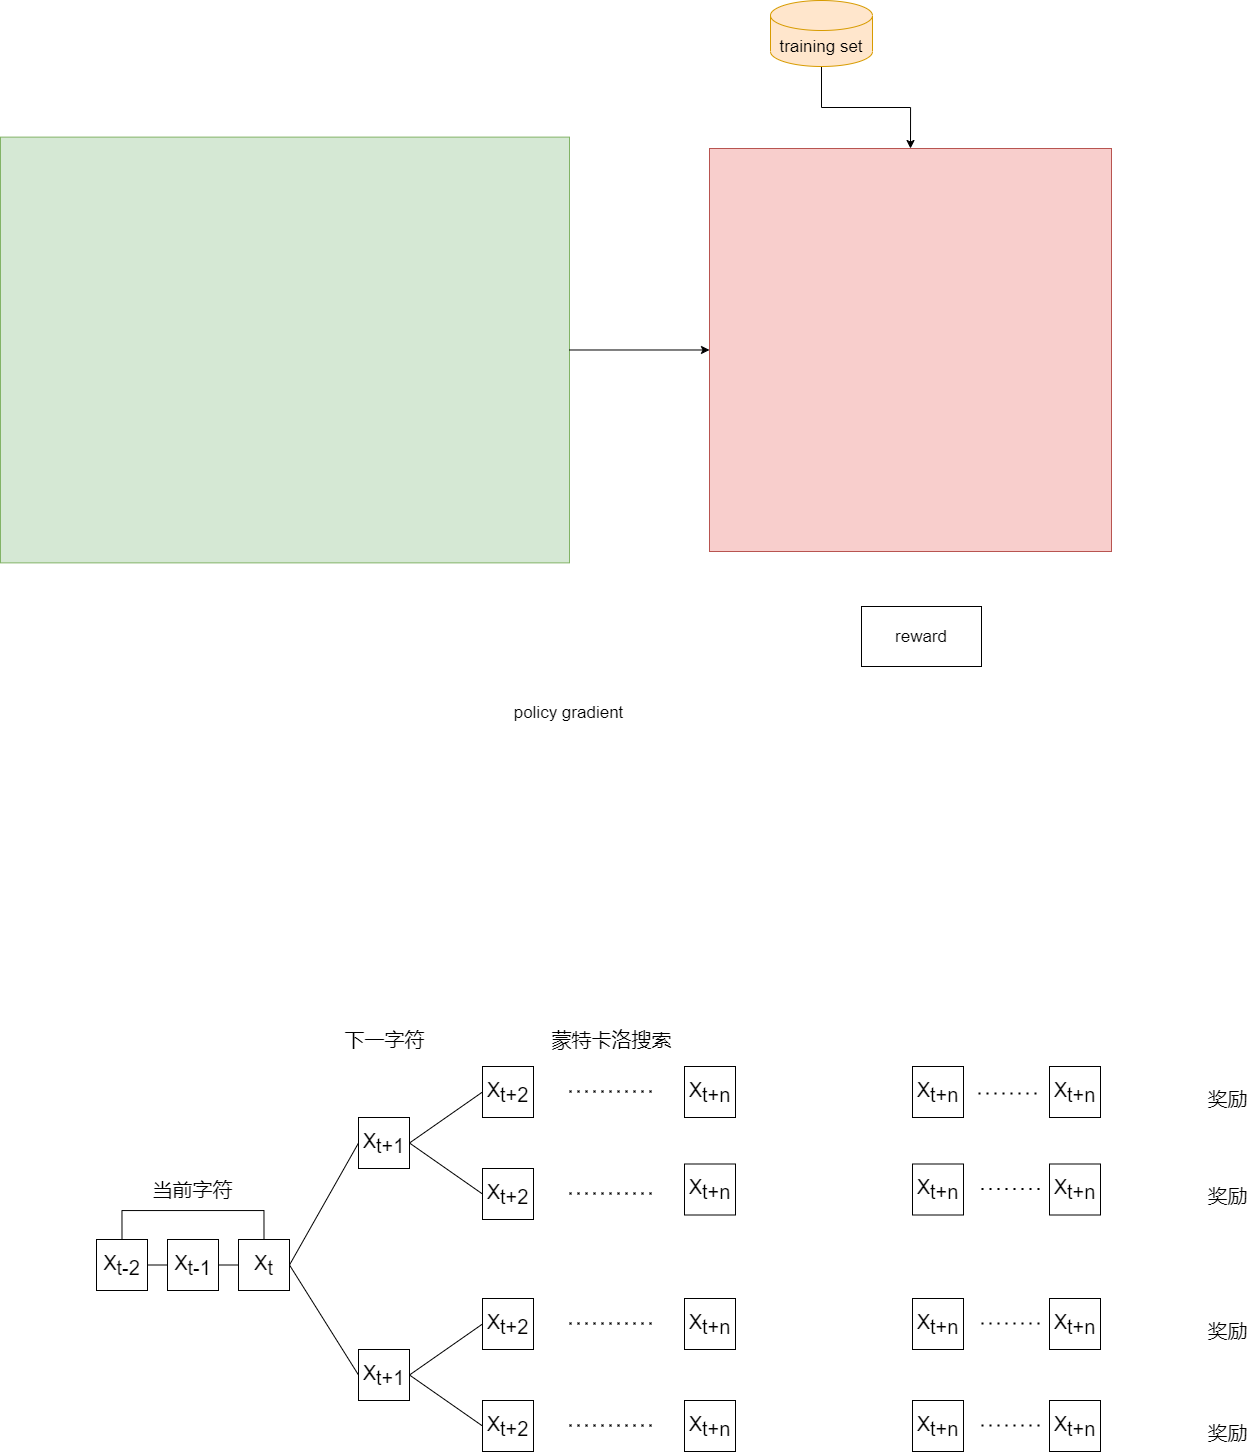

The diagram above was exported from draw.io. Its source (the exported page's mxGraphModel, read from the mxfile embedded in the PNG):
<mxGraphModel dx="1621" dy="1044" grid="0" gridSize="10" guides="1" tooltips="1" connect="1" arrows="1" fold="1" page="0" pageScale="1" pageWidth="1169" pageHeight="827" math="0" shadow="0">
  <root>
    <mxCell id="0" />
    <mxCell id="1" parent="0" />
    <mxCell id="9eKWqpQOJqfWMVAcnPYL-2" value="" style="rounded=0;whiteSpace=wrap;html=1;fillColor=#d5e8d4;strokeColor=#82b366;fontSize=17;" vertex="1" parent="1">
      <mxGeometry x="-92" y="-38.38" width="569" height="425.75" as="geometry" />
    </mxCell>
    <mxCell id="9eKWqpQOJqfWMVAcnPYL-22" style="edgeStyle=orthogonalEdgeStyle;rounded=0;orthogonalLoop=1;jettySize=auto;html=1;fontSize=17;" edge="1" parent="1" source="9eKWqpQOJqfWMVAcnPYL-2" target="9eKWqpQOJqfWMVAcnPYL-4">
      <mxGeometry relative="1" as="geometry" />
    </mxCell>
    <mxCell id="9eKWqpQOJqfWMVAcnPYL-4" value="" style="rounded=0;whiteSpace=wrap;html=1;fillColor=#f8cecc;strokeColor=#b85450;fontSize=17;" vertex="1" parent="1">
      <mxGeometry x="617" y="-27" width="402" height="403" as="geometry" />
    </mxCell>
    <mxCell id="9eKWqpQOJqfWMVAcnPYL-23" style="edgeStyle=orthogonalEdgeStyle;rounded=0;orthogonalLoop=1;jettySize=auto;html=1;exitX=0.5;exitY=1;exitDx=0;exitDy=0;exitPerimeter=0;entryX=0.5;entryY=0;entryDx=0;entryDy=0;fontSize=17;" edge="1" parent="1" source="9eKWqpQOJqfWMVAcnPYL-6" target="9eKWqpQOJqfWMVAcnPYL-4">
      <mxGeometry relative="1" as="geometry" />
    </mxCell>
    <mxCell id="9eKWqpQOJqfWMVAcnPYL-6" value="training set" style="shape=cylinder3;whiteSpace=wrap;html=1;boundedLbl=1;backgroundOutline=1;size=15;fillColor=#ffe6cc;strokeColor=#d79b00;fontSize=17;" vertex="1" parent="1">
      <mxGeometry x="678" y="-175" width="102" height="66" as="geometry" />
    </mxCell>
    <mxCell id="9eKWqpQOJqfWMVAcnPYL-9" value="policy gradient" style="text;html=1;align=center;verticalAlign=middle;resizable=0;points=[];autosize=1;strokeColor=none;fillColor=none;fontSize=17;" vertex="1" parent="1">
      <mxGeometry x="416" y="525" width="120" height="24" as="geometry" />
    </mxCell>
    <mxCell id="9eKWqpQOJqfWMVAcnPYL-20" value="reward" style="rounded=0;whiteSpace=wrap;html=1;fontSize=17;" vertex="1" parent="1">
      <mxGeometry x="769" y="431" width="120" height="60" as="geometry" />
    </mxCell>
    <mxCell id="9eKWqpQOJqfWMVAcnPYL-29" style="edgeStyle=orthogonalEdgeStyle;rounded=0;orthogonalLoop=1;jettySize=auto;html=1;exitX=1;exitY=0.5;exitDx=0;exitDy=0;entryX=0;entryY=0.5;entryDx=0;entryDy=0;fontSize=20;endArrow=none;endFill=0;" edge="1" parent="1" source="9eKWqpQOJqfWMVAcnPYL-25" target="9eKWqpQOJqfWMVAcnPYL-26">
      <mxGeometry relative="1" as="geometry" />
    </mxCell>
    <mxCell id="9eKWqpQOJqfWMVAcnPYL-31" style="edgeStyle=orthogonalEdgeStyle;rounded=0;orthogonalLoop=1;jettySize=auto;html=1;exitX=0.5;exitY=0;exitDx=0;exitDy=0;entryX=0.5;entryY=0;entryDx=0;entryDy=0;fontSize=20;endArrow=none;endFill=0;" edge="1" parent="1" source="9eKWqpQOJqfWMVAcnPYL-25" target="9eKWqpQOJqfWMVAcnPYL-27">
      <mxGeometry relative="1" as="geometry">
        <Array as="points">
          <mxPoint x="29" y="1035" />
          <mxPoint x="171" y="1035" />
        </Array>
      </mxGeometry>
    </mxCell>
    <mxCell id="9eKWqpQOJqfWMVAcnPYL-25" value="&lt;span style=&quot;font-size: 20px;&quot;&gt;X&lt;/span&gt;&lt;sub style=&quot;font-size: 20px;&quot;&gt;t-2&lt;/sub&gt;" style="rounded=0;whiteSpace=wrap;html=1;fontSize=20;" vertex="1" parent="1">
      <mxGeometry x="4" y="1064" width="51" height="51" as="geometry" />
    </mxCell>
    <mxCell id="9eKWqpQOJqfWMVAcnPYL-30" style="edgeStyle=orthogonalEdgeStyle;rounded=0;orthogonalLoop=1;jettySize=auto;html=1;exitX=1;exitY=0.5;exitDx=0;exitDy=0;entryX=0;entryY=0.5;entryDx=0;entryDy=0;fontSize=20;endArrow=none;endFill=0;" edge="1" parent="1" source="9eKWqpQOJqfWMVAcnPYL-26" target="9eKWqpQOJqfWMVAcnPYL-27">
      <mxGeometry relative="1" as="geometry" />
    </mxCell>
    <mxCell id="9eKWqpQOJqfWMVAcnPYL-26" value="&lt;span style=&quot;font-size: 20px;&quot;&gt;X&lt;/span&gt;&lt;sub style=&quot;font-size: 20px;&quot;&gt;t-1&lt;/sub&gt;" style="rounded=0;whiteSpace=wrap;html=1;fontSize=20;" vertex="1" parent="1">
      <mxGeometry x="75" y="1064" width="51" height="51" as="geometry" />
    </mxCell>
    <mxCell id="9eKWqpQOJqfWMVAcnPYL-35" style="rounded=0;orthogonalLoop=1;jettySize=auto;html=1;exitX=1;exitY=0.5;exitDx=0;exitDy=0;entryX=0;entryY=0.5;entryDx=0;entryDy=0;fontSize=20;endArrow=none;endFill=0;" edge="1" parent="1" source="9eKWqpQOJqfWMVAcnPYL-27" target="9eKWqpQOJqfWMVAcnPYL-33">
      <mxGeometry relative="1" as="geometry" />
    </mxCell>
    <mxCell id="9eKWqpQOJqfWMVAcnPYL-36" style="edgeStyle=none;rounded=0;orthogonalLoop=1;jettySize=auto;html=1;exitX=1;exitY=0.5;exitDx=0;exitDy=0;entryX=0;entryY=0.5;entryDx=0;entryDy=0;fontSize=20;endArrow=none;endFill=0;" edge="1" parent="1" source="9eKWqpQOJqfWMVAcnPYL-27" target="9eKWqpQOJqfWMVAcnPYL-34">
      <mxGeometry relative="1" as="geometry" />
    </mxCell>
    <mxCell id="9eKWqpQOJqfWMVAcnPYL-27" value="X&lt;sub style=&quot;font-size: 20px;&quot;&gt;t&lt;/sub&gt;" style="rounded=0;whiteSpace=wrap;html=1;fontSize=20;" vertex="1" parent="1">
      <mxGeometry x="146" y="1064" width="51" height="51" as="geometry" />
    </mxCell>
    <mxCell id="9eKWqpQOJqfWMVAcnPYL-32" value="当前字符" style="text;html=1;align=center;verticalAlign=middle;resizable=0;points=[];autosize=1;strokeColor=none;fillColor=none;fontSize=20;" vertex="1" parent="1">
      <mxGeometry x="55.5" y="1000" width="90" height="28" as="geometry" />
    </mxCell>
    <mxCell id="9eKWqpQOJqfWMVAcnPYL-41" style="edgeStyle=none;rounded=0;orthogonalLoop=1;jettySize=auto;html=1;exitX=1;exitY=0.5;exitDx=0;exitDy=0;entryX=0;entryY=0.5;entryDx=0;entryDy=0;fontSize=20;endArrow=none;endFill=0;" edge="1" parent="1" source="9eKWqpQOJqfWMVAcnPYL-33" target="9eKWqpQOJqfWMVAcnPYL-39">
      <mxGeometry relative="1" as="geometry" />
    </mxCell>
    <mxCell id="9eKWqpQOJqfWMVAcnPYL-42" style="edgeStyle=none;rounded=0;orthogonalLoop=1;jettySize=auto;html=1;exitX=1;exitY=0.5;exitDx=0;exitDy=0;entryX=0;entryY=0.5;entryDx=0;entryDy=0;fontSize=20;endArrow=none;endFill=0;" edge="1" parent="1" source="9eKWqpQOJqfWMVAcnPYL-33" target="9eKWqpQOJqfWMVAcnPYL-37">
      <mxGeometry relative="1" as="geometry" />
    </mxCell>
    <mxCell id="9eKWqpQOJqfWMVAcnPYL-33" value="X&lt;sub style=&quot;font-size: 20px;&quot;&gt;t+1&lt;/sub&gt;" style="rounded=0;whiteSpace=wrap;html=1;fontSize=20;" vertex="1" parent="1">
      <mxGeometry x="266" y="942" width="51" height="51" as="geometry" />
    </mxCell>
    <mxCell id="9eKWqpQOJqfWMVAcnPYL-43" style="edgeStyle=none;rounded=0;orthogonalLoop=1;jettySize=auto;html=1;exitX=1;exitY=0.5;exitDx=0;exitDy=0;entryX=0;entryY=0.5;entryDx=0;entryDy=0;fontSize=20;endArrow=none;endFill=0;" edge="1" parent="1" source="9eKWqpQOJqfWMVAcnPYL-34" target="9eKWqpQOJqfWMVAcnPYL-38">
      <mxGeometry relative="1" as="geometry" />
    </mxCell>
    <mxCell id="9eKWqpQOJqfWMVAcnPYL-44" style="edgeStyle=none;rounded=0;orthogonalLoop=1;jettySize=auto;html=1;exitX=1;exitY=0.5;exitDx=0;exitDy=0;entryX=0;entryY=0.5;entryDx=0;entryDy=0;fontSize=20;endArrow=none;endFill=0;" edge="1" parent="1" source="9eKWqpQOJqfWMVAcnPYL-34" target="9eKWqpQOJqfWMVAcnPYL-40">
      <mxGeometry relative="1" as="geometry" />
    </mxCell>
    <mxCell id="9eKWqpQOJqfWMVAcnPYL-34" value="X&lt;sub style=&quot;font-size: 20px;&quot;&gt;t+1&lt;/sub&gt;" style="rounded=0;whiteSpace=wrap;html=1;fontSize=20;" vertex="1" parent="1">
      <mxGeometry x="266" y="1174" width="51" height="51" as="geometry" />
    </mxCell>
    <mxCell id="9eKWqpQOJqfWMVAcnPYL-37" value="X&lt;sub style=&quot;font-size: 20px;&quot;&gt;t+2&lt;/sub&gt;" style="rounded=0;whiteSpace=wrap;html=1;fontSize=20;" vertex="1" parent="1">
      <mxGeometry x="390" y="993" width="51" height="51" as="geometry" />
    </mxCell>
    <mxCell id="9eKWqpQOJqfWMVAcnPYL-38" value="X&lt;sub style=&quot;font-size: 20px;&quot;&gt;t+2&lt;/sub&gt;" style="rounded=0;whiteSpace=wrap;html=1;fontSize=20;" vertex="1" parent="1">
      <mxGeometry x="390" y="1123" width="51" height="51" as="geometry" />
    </mxCell>
    <mxCell id="9eKWqpQOJqfWMVAcnPYL-39" value="X&lt;sub style=&quot;font-size: 20px;&quot;&gt;t+2&lt;/sub&gt;" style="rounded=0;whiteSpace=wrap;html=1;fontSize=20;" vertex="1" parent="1">
      <mxGeometry x="390" y="891" width="51" height="51" as="geometry" />
    </mxCell>
    <mxCell id="9eKWqpQOJqfWMVAcnPYL-40" value="X&lt;sub style=&quot;font-size: 20px;&quot;&gt;t+2&lt;/sub&gt;" style="rounded=0;whiteSpace=wrap;html=1;fontSize=20;" vertex="1" parent="1">
      <mxGeometry x="390" y="1225" width="51" height="51" as="geometry" />
    </mxCell>
    <mxCell id="9eKWqpQOJqfWMVAcnPYL-45" value="下一字符" style="text;html=1;align=center;verticalAlign=middle;resizable=0;points=[];autosize=1;strokeColor=none;fillColor=none;fontSize=20;" vertex="1" parent="1">
      <mxGeometry x="246.5" y="850" width="90" height="28" as="geometry" />
    </mxCell>
    <mxCell id="9eKWqpQOJqfWMVAcnPYL-46" value="" style="endArrow=none;dashed=1;html=1;dashPattern=1 3;strokeWidth=2;rounded=0;fontSize=20;" edge="1" parent="1">
      <mxGeometry width="50" height="50" relative="1" as="geometry">
        <mxPoint x="477" y="915.91" as="sourcePoint" />
        <mxPoint x="565" y="915.91" as="targetPoint" />
        <Array as="points">
          <mxPoint x="524" y="915.91" />
        </Array>
      </mxGeometry>
    </mxCell>
    <mxCell id="9eKWqpQOJqfWMVAcnPYL-47" value="" style="endArrow=none;dashed=1;html=1;dashPattern=1 3;strokeWidth=2;rounded=0;fontSize=20;" edge="1" parent="1">
      <mxGeometry width="50" height="50" relative="1" as="geometry">
        <mxPoint x="477" y="1249.9099999999999" as="sourcePoint" />
        <mxPoint x="565" y="1249.9099999999999" as="targetPoint" />
        <Array as="points">
          <mxPoint x="524" y="1249.9099999999999" />
        </Array>
      </mxGeometry>
    </mxCell>
    <mxCell id="9eKWqpQOJqfWMVAcnPYL-48" value="" style="endArrow=none;dashed=1;html=1;dashPattern=1 3;strokeWidth=2;rounded=0;fontSize=20;" edge="1" parent="1">
      <mxGeometry width="50" height="50" relative="1" as="geometry">
        <mxPoint x="477" y="1147.9099999999999" as="sourcePoint" />
        <mxPoint x="565" y="1147.9099999999999" as="targetPoint" />
        <Array as="points">
          <mxPoint x="524" y="1147.9099999999999" />
        </Array>
      </mxGeometry>
    </mxCell>
    <mxCell id="9eKWqpQOJqfWMVAcnPYL-49" value="" style="endArrow=none;dashed=1;html=1;dashPattern=1 3;strokeWidth=2;rounded=0;fontSize=20;" edge="1" parent="1">
      <mxGeometry width="50" height="50" relative="1" as="geometry">
        <mxPoint x="477" y="1017.9099999999999" as="sourcePoint" />
        <mxPoint x="565" y="1017.9099999999999" as="targetPoint" />
        <Array as="points">
          <mxPoint x="524" y="1017.91" />
        </Array>
      </mxGeometry>
    </mxCell>
    <mxCell id="9eKWqpQOJqfWMVAcnPYL-50" value="X&lt;sub style=&quot;font-size: 20px;&quot;&gt;t+n&lt;/sub&gt;" style="rounded=0;whiteSpace=wrap;html=1;fontSize=20;" vertex="1" parent="1">
      <mxGeometry x="592" y="891" width="51" height="51" as="geometry" />
    </mxCell>
    <mxCell id="9eKWqpQOJqfWMVAcnPYL-51" value="X&lt;sub style=&quot;font-size: 20px;&quot;&gt;t+n&lt;/sub&gt;" style="rounded=0;whiteSpace=wrap;html=1;fontSize=20;" vertex="1" parent="1">
      <mxGeometry x="592" y="988.5" width="51" height="51" as="geometry" />
    </mxCell>
    <mxCell id="9eKWqpQOJqfWMVAcnPYL-52" value="X&lt;sub style=&quot;font-size: 20px;&quot;&gt;t+n&lt;/sub&gt;" style="rounded=0;whiteSpace=wrap;html=1;fontSize=20;" vertex="1" parent="1">
      <mxGeometry x="592" y="1123" width="51" height="51" as="geometry" />
    </mxCell>
    <mxCell id="9eKWqpQOJqfWMVAcnPYL-53" value="X&lt;sub style=&quot;font-size: 20px;&quot;&gt;t+n&lt;/sub&gt;" style="rounded=0;whiteSpace=wrap;html=1;fontSize=20;" vertex="1" parent="1">
      <mxGeometry x="592" y="1225" width="51" height="51" as="geometry" />
    </mxCell>
    <mxCell id="9eKWqpQOJqfWMVAcnPYL-54" value="蒙特卡洛搜索" style="text;html=1;align=center;verticalAlign=middle;resizable=0;points=[];autosize=1;strokeColor=none;fillColor=none;fontSize=20;" vertex="1" parent="1">
      <mxGeometry x="454" y="850" width="130" height="28" as="geometry" />
    </mxCell>
    <mxCell id="9eKWqpQOJqfWMVAcnPYL-55" value="奖励" style="text;html=1;align=center;verticalAlign=middle;resizable=0;points=[];autosize=1;strokeColor=none;fillColor=none;fontSize=20;" vertex="1" parent="1">
      <mxGeometry x="1110" y="908.5" width="50" height="28" as="geometry" />
    </mxCell>
    <mxCell id="9eKWqpQOJqfWMVAcnPYL-56" value="奖励" style="text;html=1;align=center;verticalAlign=middle;resizable=0;points=[];autosize=1;strokeColor=none;fillColor=none;fontSize=20;" vertex="1" parent="1">
      <mxGeometry x="1110" y="1006" width="50" height="28" as="geometry" />
    </mxCell>
    <mxCell id="9eKWqpQOJqfWMVAcnPYL-57" value="奖励" style="text;html=1;align=center;verticalAlign=middle;resizable=0;points=[];autosize=1;strokeColor=none;fillColor=none;fontSize=20;" vertex="1" parent="1">
      <mxGeometry x="1110" y="1140.5" width="50" height="28" as="geometry" />
    </mxCell>
    <mxCell id="9eKWqpQOJqfWMVAcnPYL-58" value="奖励" style="text;html=1;align=center;verticalAlign=middle;resizable=0;points=[];autosize=1;strokeColor=none;fillColor=none;fontSize=20;" vertex="1" parent="1">
      <mxGeometry x="1110" y="1242.5" width="50" height="28" as="geometry" />
    </mxCell>
    <mxCell id="9eKWqpQOJqfWMVAcnPYL-59" value="X&lt;sub style=&quot;font-size: 20px;&quot;&gt;t+n&lt;/sub&gt;" style="rounded=0;whiteSpace=wrap;html=1;fontSize=20;" vertex="1" parent="1">
      <mxGeometry x="820" y="891" width="51" height="51" as="geometry" />
    </mxCell>
    <mxCell id="9eKWqpQOJqfWMVAcnPYL-60" value="X&lt;sub style=&quot;font-size: 20px;&quot;&gt;t+n&lt;/sub&gt;" style="rounded=0;whiteSpace=wrap;html=1;fontSize=20;" vertex="1" parent="1">
      <mxGeometry x="957" y="891" width="51" height="51" as="geometry" />
    </mxCell>
    <mxCell id="9eKWqpQOJqfWMVAcnPYL-61" value="X&lt;sub style=&quot;font-size: 20px;&quot;&gt;t+n&lt;/sub&gt;" style="rounded=0;whiteSpace=wrap;html=1;fontSize=20;" vertex="1" parent="1">
      <mxGeometry x="820" y="988.5" width="51" height="51" as="geometry" />
    </mxCell>
    <mxCell id="9eKWqpQOJqfWMVAcnPYL-62" value="X&lt;sub style=&quot;font-size: 20px;&quot;&gt;t+n&lt;/sub&gt;" style="rounded=0;whiteSpace=wrap;html=1;fontSize=20;" vertex="1" parent="1">
      <mxGeometry x="957" y="988.5" width="51" height="51" as="geometry" />
    </mxCell>
    <mxCell id="9eKWqpQOJqfWMVAcnPYL-63" value="X&lt;sub style=&quot;font-size: 20px;&quot;&gt;t+n&lt;/sub&gt;" style="rounded=0;whiteSpace=wrap;html=1;fontSize=20;" vertex="1" parent="1">
      <mxGeometry x="820" y="1123" width="51" height="51" as="geometry" />
    </mxCell>
    <mxCell id="9eKWqpQOJqfWMVAcnPYL-64" value="X&lt;sub style=&quot;font-size: 20px;&quot;&gt;t+n&lt;/sub&gt;" style="rounded=0;whiteSpace=wrap;html=1;fontSize=20;" vertex="1" parent="1">
      <mxGeometry x="957" y="1123" width="51" height="51" as="geometry" />
    </mxCell>
    <mxCell id="9eKWqpQOJqfWMVAcnPYL-65" value="X&lt;sub style=&quot;font-size: 20px;&quot;&gt;t+n&lt;/sub&gt;" style="rounded=0;whiteSpace=wrap;html=1;fontSize=20;" vertex="1" parent="1">
      <mxGeometry x="820" y="891" width="51" height="51" as="geometry" />
    </mxCell>
    <mxCell id="9eKWqpQOJqfWMVAcnPYL-66" value="X&lt;sub style=&quot;font-size: 20px;&quot;&gt;t+n&lt;/sub&gt;" style="rounded=0;whiteSpace=wrap;html=1;fontSize=20;" vertex="1" parent="1">
      <mxGeometry x="957" y="891" width="51" height="51" as="geometry" />
    </mxCell>
    <mxCell id="9eKWqpQOJqfWMVAcnPYL-67" value="X&lt;sub style=&quot;font-size: 20px;&quot;&gt;t+n&lt;/sub&gt;" style="rounded=0;whiteSpace=wrap;html=1;fontSize=20;" vertex="1" parent="1">
      <mxGeometry x="820" y="1225" width="51" height="51" as="geometry" />
    </mxCell>
    <mxCell id="9eKWqpQOJqfWMVAcnPYL-68" value="X&lt;sub style=&quot;font-size: 20px;&quot;&gt;t+n&lt;/sub&gt;" style="rounded=0;whiteSpace=wrap;html=1;fontSize=20;" vertex="1" parent="1">
      <mxGeometry x="957" y="1225" width="51" height="51" as="geometry" />
    </mxCell>
    <mxCell id="9eKWqpQOJqfWMVAcnPYL-71" value="" style="endArrow=none;dashed=1;html=1;dashPattern=1 3;strokeWidth=2;rounded=0;fontSize=20;" edge="1" parent="1">
      <mxGeometry width="50" height="50" relative="1" as="geometry">
        <mxPoint x="886" y="917.9999999999999" as="sourcePoint" />
        <mxPoint x="950" y="918" as="targetPoint" />
        <Array as="points">
          <mxPoint x="933" y="918" />
        </Array>
      </mxGeometry>
    </mxCell>
    <mxCell id="9eKWqpQOJqfWMVAcnPYL-72" value="" style="endArrow=none;dashed=1;html=1;dashPattern=1 3;strokeWidth=2;rounded=0;fontSize=20;" edge="1" parent="1">
      <mxGeometry width="50" height="50" relative="1" as="geometry">
        <mxPoint x="889" y="1013.41" as="sourcePoint" />
        <mxPoint x="953" y="1013.41" as="targetPoint" />
        <Array as="points">
          <mxPoint x="936" y="1013.41" />
        </Array>
      </mxGeometry>
    </mxCell>
    <mxCell id="9eKWqpQOJqfWMVAcnPYL-73" value="" style="endArrow=none;dashed=1;html=1;dashPattern=1 3;strokeWidth=2;rounded=0;fontSize=20;" edge="1" parent="1">
      <mxGeometry width="50" height="50" relative="1" as="geometry">
        <mxPoint x="889" y="1147.91" as="sourcePoint" />
        <mxPoint x="953" y="1147.91" as="targetPoint" />
        <Array as="points">
          <mxPoint x="936" y="1147.91" />
        </Array>
      </mxGeometry>
    </mxCell>
    <mxCell id="9eKWqpQOJqfWMVAcnPYL-74" value="" style="endArrow=none;dashed=1;html=1;dashPattern=1 3;strokeWidth=2;rounded=0;fontSize=20;" edge="1" parent="1">
      <mxGeometry width="50" height="50" relative="1" as="geometry">
        <mxPoint x="889" y="1249.91" as="sourcePoint" />
        <mxPoint x="953" y="1249.91" as="targetPoint" />
        <Array as="points">
          <mxPoint x="936" y="1249.91" />
        </Array>
      </mxGeometry>
    </mxCell>
  </root>
</mxGraphModel>